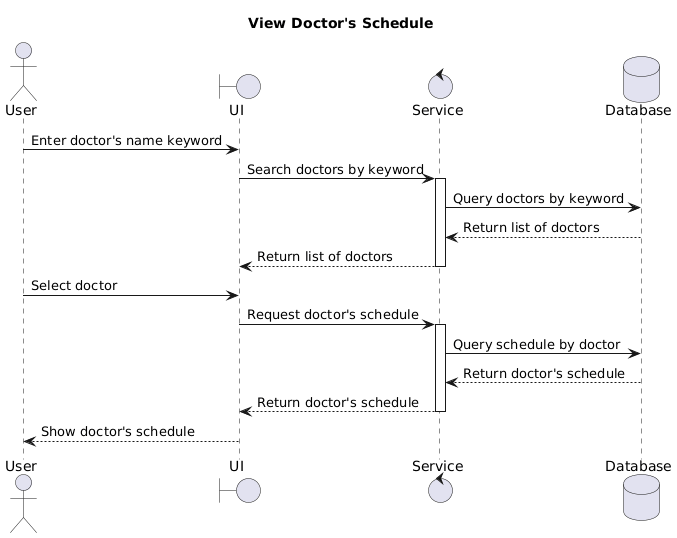

The diagram above was rendered by PlantUML. Its source (embedded in the PNG):
@startuml
title View Doctor's Schedule
actor User
boundary UI
control Service
database Database

User -> UI: Enter doctor's name keyword
UI -> Service: Search doctors by keyword
activate Service
Service -> Database: Query doctors by keyword
Database --> Service: Return list of doctors
Service --> UI: Return list of doctors
deactivate Service

User -> UI: Select doctor
UI -> Service: Request doctor's schedule
activate Service
Service -> Database: Query schedule by doctor
Database --> Service: Return doctor's schedule
Service --> UI: Return doctor's schedule
deactivate Service

UI --> User: Show doctor's schedule
@enduml